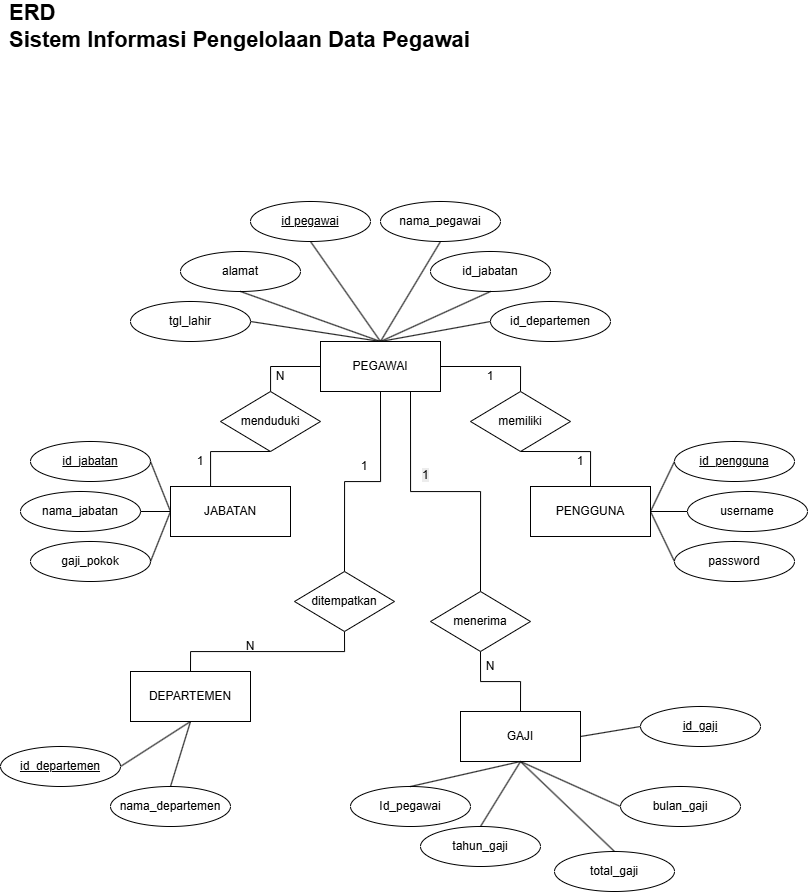

The diagram above was exported from draw.io. Its source (the exported page's mxGraphModel, read from the mxfile embedded in the PNG):
<mxGraphModel dx="1191" dy="-475" grid="1" gridSize="10" guides="1" tooltips="1" connect="1" arrows="1" fold="1" page="1" pageScale="1" pageWidth="827" pageHeight="1169" math="0" shadow="0">
  <root>
    <mxCell id="0" />
    <mxCell id="1" parent="0" />
    <mxCell id="ZCQQMYRa7fBzaNyl5NZy-66" parent="1" style="ellipse;whiteSpace=wrap;html=1;" value="tgl_lahir" vertex="1">
      <mxGeometry height="40" width="120" x="140" y="1490" as="geometry" />
    </mxCell>
    <mxCell id="ZCQQMYRa7fBzaNyl5NZy-67" parent="1" style="ellipse;whiteSpace=wrap;html=1;" value="alamat" vertex="1">
      <mxGeometry height="40" width="120" x="190" y="1440" as="geometry" />
    </mxCell>
    <mxCell id="ZCQQMYRa7fBzaNyl5NZy-68" parent="1" style="ellipse;whiteSpace=wrap;html=1;" value="id_jabatan" vertex="1">
      <mxGeometry height="40" width="120" x="440" y="1440" as="geometry" />
    </mxCell>
    <mxCell id="ZCQQMYRa7fBzaNyl5NZy-69" parent="1" style="ellipse;whiteSpace=wrap;html=1;" value="id_departemen" vertex="1">
      <mxGeometry height="40" width="120" x="500" y="1490" as="geometry" />
    </mxCell>
    <mxCell id="ZCQQMYRa7fBzaNyl5NZy-70" parent="1" style="ellipse;whiteSpace=wrap;html=1;" value="&lt;u&gt;id_jabatan&lt;/u&gt;" vertex="1">
      <mxGeometry height="40" width="120" x="40" y="1630" as="geometry" />
    </mxCell>
    <mxCell id="ZCQQMYRa7fBzaNyl5NZy-71" parent="1" style="ellipse;whiteSpace=wrap;html=1;" value="nama_jabatan" vertex="1">
      <mxGeometry height="40" width="120" x="30" y="1680" as="geometry" />
    </mxCell>
    <mxCell id="ZCQQMYRa7fBzaNyl5NZy-72" parent="1" style="ellipse;whiteSpace=wrap;html=1;" value="gaji_pokok" vertex="1">
      <mxGeometry height="40" width="120" x="40" y="1730" as="geometry" />
    </mxCell>
    <mxCell id="ZCQQMYRa7fBzaNyl5NZy-73" edge="1" parent="1" source="ZCQQMYRa7fBzaNyl5NZy-74" style="edgeStyle=none;shape=wire;rounded=0;orthogonalLoop=1;jettySize=auto;html=1;exitX=0;exitY=0.5;exitDx=0;exitDy=0;entryX=1;entryY=0.5;entryDx=0;entryDy=0;dashed=1;endArrow=none;endFill=0;" target="ZCQQMYRa7fBzaNyl5NZy-90">
      <mxGeometry relative="1" as="geometry" />
    </mxCell>
    <mxCell id="ZCQQMYRa7fBzaNyl5NZy-74" parent="1" style="ellipse;whiteSpace=wrap;html=1;" value="&lt;u&gt;id_pengguna&lt;/u&gt;" vertex="1">
      <mxGeometry height="40" width="120" x="684" y="1630" as="geometry" />
    </mxCell>
    <mxCell id="ZCQQMYRa7fBzaNyl5NZy-75" edge="1" parent="1" source="ZCQQMYRa7fBzaNyl5NZy-76" style="edgeStyle=none;shape=wire;rounded=0;orthogonalLoop=1;jettySize=auto;html=1;exitX=0;exitY=0.5;exitDx=0;exitDy=0;entryX=1;entryY=0.5;entryDx=0;entryDy=0;dashed=1;endArrow=none;endFill=0;" target="ZCQQMYRa7fBzaNyl5NZy-90">
      <mxGeometry relative="1" as="geometry" />
    </mxCell>
    <mxCell id="ZCQQMYRa7fBzaNyl5NZy-76" parent="1" style="ellipse;whiteSpace=wrap;html=1;" value="username" vertex="1">
      <mxGeometry height="40" width="120" x="697" y="1680" as="geometry" />
    </mxCell>
    <mxCell id="ZCQQMYRa7fBzaNyl5NZy-77" edge="1" parent="1" source="ZCQQMYRa7fBzaNyl5NZy-78" style="edgeStyle=none;shape=wire;rounded=0;orthogonalLoop=1;jettySize=auto;html=1;exitX=0;exitY=0.5;exitDx=0;exitDy=0;entryX=1;entryY=0.5;entryDx=0;entryDy=0;dashed=1;endArrow=none;endFill=0;" target="ZCQQMYRa7fBzaNyl5NZy-90">
      <mxGeometry relative="1" as="geometry" />
    </mxCell>
    <mxCell id="ZCQQMYRa7fBzaNyl5NZy-78" parent="1" style="ellipse;whiteSpace=wrap;html=1;" value="password" vertex="1">
      <mxGeometry height="40" width="120" x="684" y="1730" as="geometry" />
    </mxCell>
    <mxCell id="ZCQQMYRa7fBzaNyl5NZy-79" edge="1" parent="1" source="ZCQQMYRa7fBzaNyl5NZy-85" style="edgeStyle=none;rounded=0;orthogonalLoop=1;jettySize=auto;html=1;exitX=0.5;exitY=0;exitDx=0;exitDy=0;entryX=1;entryY=0.5;entryDx=0;entryDy=0;endArrow=none;endFill=0;" target="ZCQQMYRa7fBzaNyl5NZy-66">
      <mxGeometry relative="1" as="geometry" />
    </mxCell>
    <mxCell id="ZCQQMYRa7fBzaNyl5NZy-80" edge="1" parent="1" source="ZCQQMYRa7fBzaNyl5NZy-85" style="edgeStyle=none;rounded=0;orthogonalLoop=1;jettySize=auto;html=1;exitX=0.5;exitY=0;exitDx=0;exitDy=0;entryX=0.5;entryY=1;entryDx=0;entryDy=0;endArrow=none;endFill=0;" target="ZCQQMYRa7fBzaNyl5NZy-67">
      <mxGeometry relative="1" as="geometry" />
    </mxCell>
    <mxCell id="ZCQQMYRa7fBzaNyl5NZy-81" edge="1" parent="1" source="ZCQQMYRa7fBzaNyl5NZy-85" style="edgeStyle=none;rounded=0;orthogonalLoop=1;jettySize=auto;html=1;exitX=0.5;exitY=0;exitDx=0;exitDy=0;entryX=0.5;entryY=1;entryDx=0;entryDy=0;endArrow=none;endFill=0;" target="ZCQQMYRa7fBzaNyl5NZy-68">
      <mxGeometry relative="1" as="geometry" />
    </mxCell>
    <mxCell id="ZCQQMYRa7fBzaNyl5NZy-82" edge="1" parent="1" source="ZCQQMYRa7fBzaNyl5NZy-85" style="edgeStyle=none;rounded=0;orthogonalLoop=1;jettySize=auto;html=1;exitX=0.5;exitY=0;exitDx=0;exitDy=0;entryX=0;entryY=0.5;entryDx=0;entryDy=0;endArrow=none;endFill=0;" target="ZCQQMYRa7fBzaNyl5NZy-69">
      <mxGeometry relative="1" as="geometry" />
    </mxCell>
    <mxCell id="ZCQQMYRa7fBzaNyl5NZy-83" edge="1" parent="1" source="ZCQQMYRa7fBzaNyl5NZy-85" style="edgeStyle=orthogonalEdgeStyle;shape=wire;rounded=0;orthogonalLoop=1;jettySize=auto;html=1;exitX=1;exitY=0.5;exitDx=0;exitDy=0;entryX=0.5;entryY=0;entryDx=0;entryDy=0;dashed=1;endArrow=none;endFill=0;" target="ZCQQMYRa7fBzaNyl5NZy-103">
      <mxGeometry relative="1" as="geometry" />
    </mxCell>
    <mxCell id="ZCQQMYRa7fBzaNyl5NZy-84" edge="1" parent="1" source="ZCQQMYRa7fBzaNyl5NZy-85" style="edgeStyle=orthogonalEdgeStyle;shape=wire;rounded=0;orthogonalLoop=1;jettySize=auto;html=1;exitX=0.5;exitY=1;exitDx=0;exitDy=0;entryX=0.5;entryY=0;entryDx=0;entryDy=0;dashed=1;endArrow=none;endFill=0;" target="ZCQQMYRa7fBzaNyl5NZy-105">
      <mxGeometry relative="1" as="geometry" />
    </mxCell>
    <mxCell id="ZCQQMYRa7fBzaNyl5NZy-85" parent="1" style="rounded=0;whiteSpace=wrap;html=1;" value="PEGAWAI" vertex="1">
      <mxGeometry height="50" width="120" x="330" y="1530" as="geometry" />
    </mxCell>
    <mxCell id="ZCQQMYRa7fBzaNyl5NZy-86" edge="1" parent="1" source="ZCQQMYRa7fBzaNyl5NZy-89" style="edgeStyle=none;shape=wire;rounded=0;orthogonalLoop=1;jettySize=auto;html=1;exitX=0;exitY=0.5;exitDx=0;exitDy=0;entryX=1;entryY=0.5;entryDx=0;entryDy=0;dashed=1;endArrow=none;endFill=0;" target="ZCQQMYRa7fBzaNyl5NZy-71">
      <mxGeometry relative="1" as="geometry" />
    </mxCell>
    <mxCell id="ZCQQMYRa7fBzaNyl5NZy-87" edge="1" parent="1" source="ZCQQMYRa7fBzaNyl5NZy-89" style="edgeStyle=none;shape=wire;rounded=0;orthogonalLoop=1;jettySize=auto;html=1;exitX=0;exitY=0.5;exitDx=0;exitDy=0;entryX=1;entryY=0.5;entryDx=0;entryDy=0;dashed=1;endArrow=none;endFill=0;" target="ZCQQMYRa7fBzaNyl5NZy-70">
      <mxGeometry relative="1" as="geometry" />
    </mxCell>
    <mxCell id="ZCQQMYRa7fBzaNyl5NZy-88" edge="1" parent="1" source="ZCQQMYRa7fBzaNyl5NZy-89" style="edgeStyle=none;shape=wire;rounded=0;orthogonalLoop=1;jettySize=auto;html=1;exitX=0;exitY=0.5;exitDx=0;exitDy=0;entryX=1;entryY=0.5;entryDx=0;entryDy=0;dashed=1;endArrow=none;endFill=0;" target="ZCQQMYRa7fBzaNyl5NZy-72">
      <mxGeometry relative="1" as="geometry" />
    </mxCell>
    <mxCell id="ZCQQMYRa7fBzaNyl5NZy-89" parent="1" style="rounded=0;whiteSpace=wrap;html=1;" value="JABATAN" vertex="1">
      <mxGeometry height="50" width="120" x="180" y="1675" as="geometry" />
    </mxCell>
    <mxCell id="ZCQQMYRa7fBzaNyl5NZy-90" parent="1" style="rounded=0;whiteSpace=wrap;html=1;" value="PENGGUNA" vertex="1">
      <mxGeometry height="50" width="120" x="540" y="1675" as="geometry" />
    </mxCell>
    <mxCell id="ZCQQMYRa7fBzaNyl5NZy-91" edge="1" parent="1" source="ZCQQMYRa7fBzaNyl5NZy-93" style="edgeStyle=none;shape=wire;rounded=0;orthogonalLoop=1;jettySize=auto;html=1;exitX=0.5;exitY=1;exitDx=0;exitDy=0;entryX=0.5;entryY=0;entryDx=0;entryDy=0;dashed=1;endArrow=none;endFill=0;" target="ZCQQMYRa7fBzaNyl5NZy-110">
      <mxGeometry relative="1" as="geometry" />
    </mxCell>
    <mxCell id="ZCQQMYRa7fBzaNyl5NZy-92" edge="1" parent="1" source="ZCQQMYRa7fBzaNyl5NZy-93" style="edgeStyle=none;shape=wire;rounded=0;orthogonalLoop=1;jettySize=auto;html=1;exitX=0.5;exitY=1;exitDx=0;exitDy=0;entryX=1;entryY=0.5;entryDx=0;entryDy=0;dashed=1;endArrow=none;endFill=0;" target="ZCQQMYRa7fBzaNyl5NZy-109">
      <mxGeometry relative="1" as="geometry" />
    </mxCell>
    <mxCell id="ZCQQMYRa7fBzaNyl5NZy-93" parent="1" style="rounded=0;whiteSpace=wrap;html=1;" value="DEPARTEMEN" vertex="1">
      <mxGeometry height="50" width="120" x="140" y="1860" as="geometry" />
    </mxCell>
    <mxCell id="ZCQQMYRa7fBzaNyl5NZy-94" edge="1" parent="1" source="ZCQQMYRa7fBzaNyl5NZy-98" style="edgeStyle=none;shape=wire;rounded=0;orthogonalLoop=1;jettySize=auto;html=1;exitX=0.5;exitY=1;exitDx=0;exitDy=0;entryX=0.5;entryY=0;entryDx=0;entryDy=0;dashed=1;endArrow=none;endFill=0;" target="ZCQQMYRa7fBzaNyl5NZy-111">
      <mxGeometry relative="1" as="geometry" />
    </mxCell>
    <mxCell id="ZCQQMYRa7fBzaNyl5NZy-95" edge="1" parent="1" source="ZCQQMYRa7fBzaNyl5NZy-98" style="edgeStyle=none;shape=wire;rounded=0;orthogonalLoop=1;jettySize=auto;html=1;exitX=0.5;exitY=1;exitDx=0;exitDy=0;entryX=0.5;entryY=0;entryDx=0;entryDy=0;dashed=1;endArrow=none;endFill=0;" target="ZCQQMYRa7fBzaNyl5NZy-112">
      <mxGeometry relative="1" as="geometry" />
    </mxCell>
    <mxCell id="ZCQQMYRa7fBzaNyl5NZy-96" edge="1" parent="1" source="ZCQQMYRa7fBzaNyl5NZy-98" style="edgeStyle=none;shape=wire;rounded=0;orthogonalLoop=1;jettySize=auto;html=1;exitX=0.5;exitY=1;exitDx=0;exitDy=0;entryX=0;entryY=0.5;entryDx=0;entryDy=0;dashed=1;endArrow=none;endFill=0;" target="ZCQQMYRa7fBzaNyl5NZy-113">
      <mxGeometry relative="1" as="geometry" />
    </mxCell>
    <mxCell id="ZCQQMYRa7fBzaNyl5NZy-97" edge="1" parent="1" source="ZCQQMYRa7fBzaNyl5NZy-98" style="edgeStyle=none;shape=wire;rounded=0;orthogonalLoop=1;jettySize=auto;html=1;exitX=1;exitY=0.5;exitDx=0;exitDy=0;entryX=0;entryY=0.5;entryDx=0;entryDy=0;dashed=1;endArrow=none;endFill=0;" target="ZCQQMYRa7fBzaNyl5NZy-114">
      <mxGeometry relative="1" as="geometry" />
    </mxCell>
    <mxCell id="ZCQQMYRa7fBzaNyl5NZy-98" parent="1" style="rounded=0;whiteSpace=wrap;html=1;" value="GAJI" vertex="1">
      <mxGeometry height="50" width="120" x="470" y="1900" as="geometry" />
    </mxCell>
    <mxCell id="ZCQQMYRa7fBzaNyl5NZy-99" edge="1" parent="1" source="ZCQQMYRa7fBzaNyl5NZy-101" style="edgeStyle=orthogonalEdgeStyle;shape=wire;rounded=0;orthogonalLoop=1;jettySize=auto;html=1;entryX=0;entryY=0.5;entryDx=0;entryDy=0;dashed=1;endArrow=none;endFill=0;" target="ZCQQMYRa7fBzaNyl5NZy-85">
      <mxGeometry relative="1" as="geometry" />
    </mxCell>
    <mxCell id="ZCQQMYRa7fBzaNyl5NZy-100" edge="1" parent="1" source="ZCQQMYRa7fBzaNyl5NZy-101" style="edgeStyle=orthogonalEdgeStyle;shape=wire;rounded=0;orthogonalLoop=1;jettySize=auto;html=1;exitX=0.5;exitY=1;exitDx=0;exitDy=0;entryX=0.5;entryY=0;entryDx=0;entryDy=0;dashed=1;endArrow=none;endFill=0;" target="ZCQQMYRa7fBzaNyl5NZy-89">
      <mxGeometry relative="1" as="geometry">
        <Array as="points">
          <mxPoint x="220" y="1640" />
          <mxPoint x="220" y="1675" />
        </Array>
      </mxGeometry>
    </mxCell>
    <mxCell id="ZCQQMYRa7fBzaNyl5NZy-101" parent="1" style="rhombus;whiteSpace=wrap;html=1;" value="menduduki" vertex="1">
      <mxGeometry height="60" width="100" x="230" y="1580" as="geometry" />
    </mxCell>
    <mxCell id="ZCQQMYRa7fBzaNyl5NZy-102" edge="1" parent="1" source="ZCQQMYRa7fBzaNyl5NZy-103" style="edgeStyle=orthogonalEdgeStyle;shape=wire;rounded=0;orthogonalLoop=1;jettySize=auto;html=1;exitX=0.5;exitY=1;exitDx=0;exitDy=0;entryX=0.5;entryY=0;entryDx=0;entryDy=0;dashed=1;endArrow=none;endFill=0;" target="ZCQQMYRa7fBzaNyl5NZy-90">
      <mxGeometry relative="1" as="geometry">
        <Array as="points">
          <mxPoint x="600" y="1640" />
        </Array>
      </mxGeometry>
    </mxCell>
    <mxCell id="ZCQQMYRa7fBzaNyl5NZy-103" parent="1" style="rhombus;whiteSpace=wrap;html=1;" value="memiliki" vertex="1">
      <mxGeometry height="60" width="100" x="480" y="1580" as="geometry" />
    </mxCell>
    <mxCell id="ZCQQMYRa7fBzaNyl5NZy-104" edge="1" parent="1" source="ZCQQMYRa7fBzaNyl5NZy-105" style="edgeStyle=orthogonalEdgeStyle;shape=wire;rounded=0;orthogonalLoop=1;jettySize=auto;html=1;exitX=0.5;exitY=1;exitDx=0;exitDy=0;entryX=0.5;entryY=0;entryDx=0;entryDy=0;dashed=1;endArrow=none;endFill=0;" target="ZCQQMYRa7fBzaNyl5NZy-93">
      <mxGeometry relative="1" as="geometry" />
    </mxCell>
    <mxCell id="ZCQQMYRa7fBzaNyl5NZy-105" parent="1" style="rhombus;whiteSpace=wrap;html=1;" value="ditempatkan" vertex="1">
      <mxGeometry height="60" width="100" x="304" y="1760" as="geometry" />
    </mxCell>
    <mxCell id="ZCQQMYRa7fBzaNyl5NZy-106" edge="1" parent="1" source="ZCQQMYRa7fBzaNyl5NZy-108" style="edgeStyle=orthogonalEdgeStyle;shape=wire;rounded=0;orthogonalLoop=1;jettySize=auto;html=1;exitX=0.5;exitY=0;exitDx=0;exitDy=0;entryX=0.75;entryY=1;entryDx=0;entryDy=0;dashed=1;endArrow=none;endFill=0;" target="ZCQQMYRa7fBzaNyl5NZy-85">
      <mxGeometry relative="1" as="geometry" />
    </mxCell>
    <mxCell id="ZCQQMYRa7fBzaNyl5NZy-107" edge="1" parent="1" source="ZCQQMYRa7fBzaNyl5NZy-108" style="edgeStyle=orthogonalEdgeStyle;shape=wire;rounded=0;orthogonalLoop=1;jettySize=auto;html=1;exitX=0.5;exitY=1;exitDx=0;exitDy=0;entryX=0.5;entryY=0;entryDx=0;entryDy=0;dashed=1;endArrow=none;endFill=0;" target="ZCQQMYRa7fBzaNyl5NZy-98">
      <mxGeometry relative="1" as="geometry" />
    </mxCell>
    <mxCell id="ZCQQMYRa7fBzaNyl5NZy-108" parent="1" style="rhombus;whiteSpace=wrap;html=1;" value="menerima" vertex="1">
      <mxGeometry height="60" width="100" x="440" y="1780" as="geometry" />
    </mxCell>
    <mxCell id="ZCQQMYRa7fBzaNyl5NZy-109" parent="1" style="ellipse;whiteSpace=wrap;html=1;" value="&lt;u&gt;id_departemen&lt;/u&gt;" vertex="1">
      <mxGeometry height="40" width="120" x="10" y="1935" as="geometry" />
    </mxCell>
    <mxCell id="ZCQQMYRa7fBzaNyl5NZy-110" parent="1" style="ellipse;whiteSpace=wrap;html=1;" value="nama_departemen" vertex="1">
      <mxGeometry height="40" width="120" x="120" y="1975" as="geometry" />
    </mxCell>
    <mxCell id="ZCQQMYRa7fBzaNyl5NZy-111" parent="1" style="ellipse;whiteSpace=wrap;html=1;" value="total_gaji" vertex="1">
      <mxGeometry height="40" width="120" x="564" y="2040" as="geometry" />
    </mxCell>
    <mxCell id="ZCQQMYRa7fBzaNyl5NZy-112" parent="1" style="ellipse;whiteSpace=wrap;html=1;" value="tahun_gaji" vertex="1">
      <mxGeometry height="40" width="120" x="430" y="2015" as="geometry" />
    </mxCell>
    <mxCell id="ZCQQMYRa7fBzaNyl5NZy-113" parent="1" style="ellipse;whiteSpace=wrap;html=1;" value="bulan_gaji" vertex="1">
      <mxGeometry height="40" width="120" x="630" y="1975" as="geometry" />
    </mxCell>
    <mxCell id="ZCQQMYRa7fBzaNyl5NZy-114" parent="1" style="ellipse;whiteSpace=wrap;html=1;" value="&lt;u&gt;id_gaji&lt;/u&gt;" vertex="1">
      <mxGeometry height="40" width="120" x="650" y="1895" as="geometry" />
    </mxCell>
    <mxCell id="ZCQQMYRa7fBzaNyl5NZy-115" parent="1" style="ellipse;whiteSpace=wrap;html=1;" value="&lt;u&gt;id pegawai&lt;/u&gt;" vertex="1">
      <mxGeometry height="40" width="120" x="260" y="1390" as="geometry" />
    </mxCell>
    <mxCell id="ZCQQMYRa7fBzaNyl5NZy-116" parent="1" style="ellipse;whiteSpace=wrap;html=1;" value="nama_pegawai" vertex="1">
      <mxGeometry height="40" width="120" x="390" y="1390" as="geometry" />
    </mxCell>
    <mxCell id="ZCQQMYRa7fBzaNyl5NZy-117" edge="1" parent="1" style="edgeStyle=none;rounded=0;orthogonalLoop=1;jettySize=auto;html=1;entryX=0.5;entryY=1;entryDx=0;entryDy=0;endArrow=none;endFill=0;" target="ZCQQMYRa7fBzaNyl5NZy-116">
      <mxGeometry relative="1" as="geometry">
        <mxPoint x="390" y="1530" as="sourcePoint" />
        <mxPoint x="490" y="1460" as="targetPoint" />
      </mxGeometry>
    </mxCell>
    <mxCell id="ZCQQMYRa7fBzaNyl5NZy-118" edge="1" parent="1" source="ZCQQMYRa7fBzaNyl5NZy-115" style="edgeStyle=none;rounded=0;orthogonalLoop=1;jettySize=auto;html=1;exitX=0.5;exitY=1;exitDx=0;exitDy=0;entryX=0.5;entryY=0;entryDx=0;entryDy=0;endArrow=none;endFill=0;" target="ZCQQMYRa7fBzaNyl5NZy-85">
      <mxGeometry relative="1" as="geometry">
        <mxPoint x="380" y="1490" as="sourcePoint" />
        <mxPoint x="490" y="1440" as="targetPoint" />
      </mxGeometry>
    </mxCell>
    <mxCell id="ZCQQMYRa7fBzaNyl5NZy-119" parent="1" style="text;html=1;whiteSpace=wrap;strokeColor=none;fillColor=none;align=center;verticalAlign=middle;rounded=0;" value="1" vertex="1">
      <mxGeometry height="30" width="60" x="180" y="1635" as="geometry" />
    </mxCell>
    <mxCell id="ZCQQMYRa7fBzaNyl5NZy-120" parent="1" style="text;html=1;whiteSpace=wrap;strokeColor=none;fillColor=none;align=center;verticalAlign=middle;rounded=0;" value="N" vertex="1">
      <mxGeometry height="30" width="60" x="260" y="1550" as="geometry" />
    </mxCell>
    <mxCell id="ZCQQMYRa7fBzaNyl5NZy-121" parent="1" style="text;whiteSpace=wrap;html=1;" value="&lt;span style=&quot;color: rgb(0, 0, 0); font-family: Helvetica; font-size: 12px; font-style: normal; font-variant-ligatures: normal; font-variant-caps: normal; font-weight: 400; letter-spacing: normal; orphans: 2; text-align: center; text-indent: 0px; text-transform: none; widows: 2; word-spacing: 0px; -webkit-text-stroke-width: 0px; white-space: normal; background-color: rgb(236, 236, 236); text-decoration-thickness: initial; text-decoration-style: initial; text-decoration-color: initial; display: inline !important; float: none;&quot;&gt;1&lt;/span&gt;" vertex="1">
      <mxGeometry height="40" width="40" x="430" y="1650" as="geometry" />
    </mxCell>
    <mxCell id="ZCQQMYRa7fBzaNyl5NZy-122" parent="1" style="text;html=1;whiteSpace=wrap;strokeColor=none;fillColor=none;align=center;verticalAlign=middle;rounded=0;" value="N" vertex="1">
      <mxGeometry height="30" width="60" x="470" y="1840" as="geometry" />
    </mxCell>
    <mxCell id="ZCQQMYRa7fBzaNyl5NZy-123" parent="1" style="text;html=1;whiteSpace=wrap;strokeColor=none;fillColor=none;align=center;verticalAlign=middle;rounded=0;" value="N" vertex="1">
      <mxGeometry height="30" width="60" x="230" y="1820" as="geometry" />
    </mxCell>
    <mxCell id="ZCQQMYRa7fBzaNyl5NZy-124" parent="1" style="text;html=1;whiteSpace=wrap;strokeColor=none;fillColor=none;align=center;verticalAlign=middle;rounded=0;" value="1" vertex="1">
      <mxGeometry height="30" width="60" x="344" y="1640" as="geometry" />
    </mxCell>
    <mxCell id="ZCQQMYRa7fBzaNyl5NZy-125" parent="1" style="text;html=1;whiteSpace=wrap;strokeColor=none;fillColor=none;align=center;verticalAlign=middle;rounded=0;" value="1" vertex="1">
      <mxGeometry height="30" width="60" x="470" y="1550" as="geometry" />
    </mxCell>
    <mxCell id="ZCQQMYRa7fBzaNyl5NZy-126" parent="1" style="text;html=1;whiteSpace=wrap;strokeColor=none;fillColor=none;align=center;verticalAlign=middle;rounded=0;" value="1" vertex="1">
      <mxGeometry height="30" width="60" x="560" y="1635" as="geometry" />
    </mxCell>
    <mxCell id="ZCQQMYRa7fBzaNyl5NZy-127" parent="1" style="ellipse;whiteSpace=wrap;html=1;" value="Id_pegawai" vertex="1">
      <mxGeometry height="40" width="120" x="360" y="1975" as="geometry" />
    </mxCell>
    <mxCell id="ZCQQMYRa7fBzaNyl5NZy-128" edge="1" parent="1" source="ZCQQMYRa7fBzaNyl5NZy-98" style="edgeStyle=none;shape=wire;rounded=0;orthogonalLoop=1;jettySize=auto;html=1;exitX=0.5;exitY=1;exitDx=0;exitDy=0;entryX=0.5;entryY=0;entryDx=0;entryDy=0;dashed=1;endArrow=none;endFill=0;" target="ZCQQMYRa7fBzaNyl5NZy-127">
      <mxGeometry relative="1" as="geometry" />
    </mxCell>
    <mxCell id="ZCQQMYRa7fBzaNyl5NZy-130" parent="1" style="text;html=1;whiteSpace=wrap;strokeColor=none;fillColor=none;align=left;verticalAlign=middle;rounded=0;" value="&lt;font style=&quot;font-size: 22px;&quot;&gt;&lt;b style=&quot;&quot;&gt;ERD&amp;nbsp;&lt;/b&gt;&lt;/font&gt;&lt;div style=&quot;&quot;&gt;&lt;b style=&quot;&quot;&gt;&lt;font style=&quot;font-size: 22px;&quot;&gt;Sistem Informasi Pengelolaan Data Pegawai&lt;/font&gt;&lt;/b&gt;&lt;/div&gt;" vertex="1">
      <mxGeometry height="30" width="680" x="17" y="1200" as="geometry" />
    </mxCell>
  </root>
</mxGraphModel>